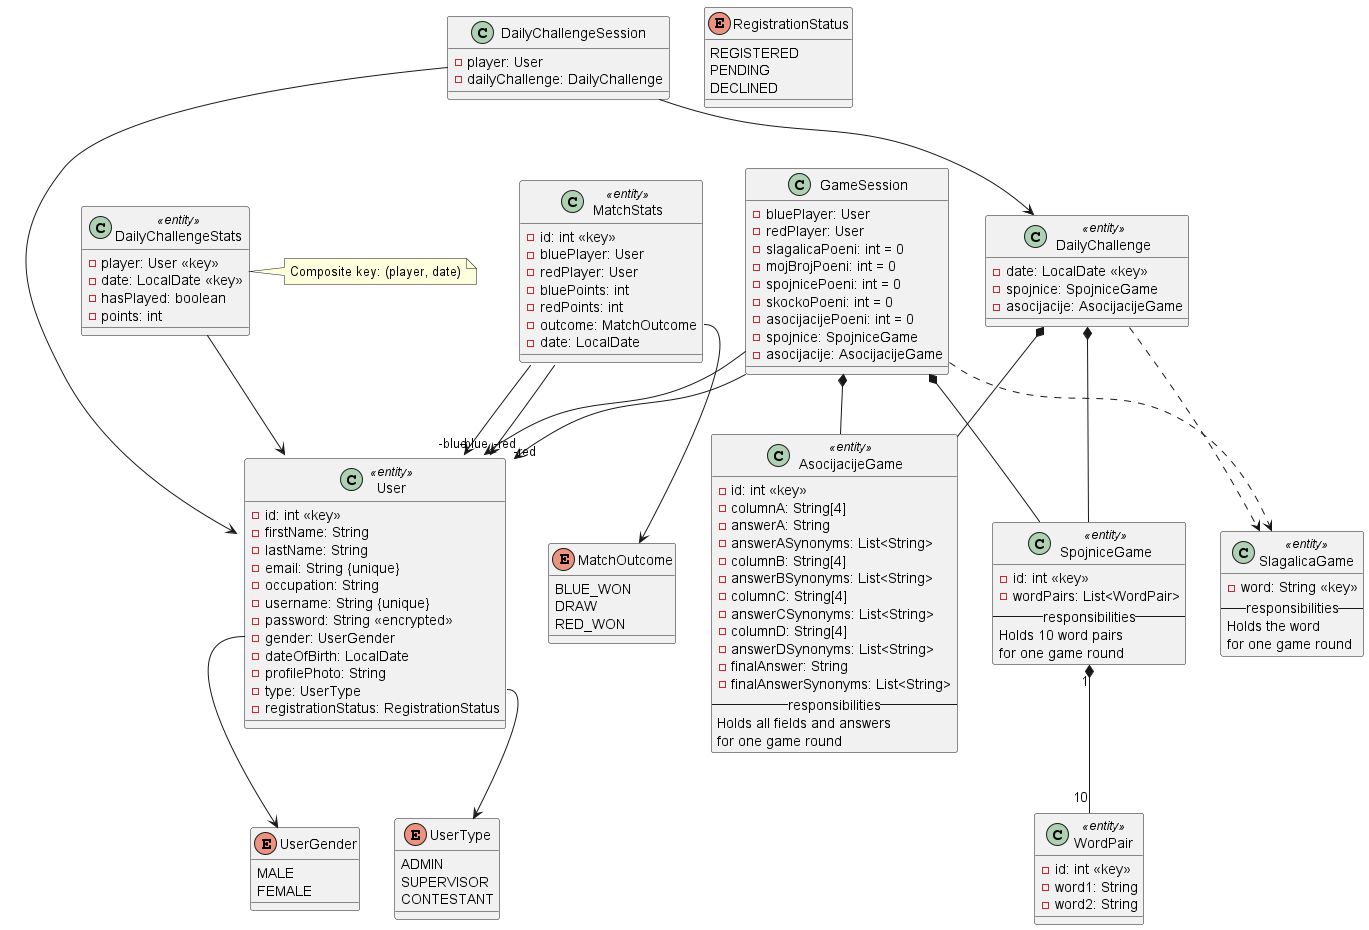

The diagram above was rendered by PlantUML. Its source (embedded in the PNG):
@startuml domain_class_diagram
'left to right direction

enum UserType {
    ADMIN 
    SUPERVISOR 
    CONTESTANT
}
enum UserGender {
    MALE 
    FEMALE
}
enum RegistrationStatus {
    REGISTERED 
    PENDING
    DECLINED
}
class User <<entity>> {
    -id: int <<key>>
    -firstName: String
    -lastName: String
    -email: String {unique}
    -occupation: String
    -username: String {unique}
    -password: String <<encrypted>>
    -gender: UserGender
    -dateOfBirth: LocalDate
    -profilePhoto: String
    -type: UserType
    -registrationStatus: RegistrationStatus
}
User::gender --> UserGender
User::type --> UserType

class DailyChallengeStats <<entity>> {
    -player: User <<key>>
    -date: LocalDate <<key>>
    -hasPlayed: boolean
    -points: int
}
note "Composite key: (player, date)" as NCompositeKey
DailyChallengeStats - NCompositeKey
DailyChallengeStats --> User

class DailyChallenge <<entity>> {
    -date: LocalDate <<key>>
    -spojnice: SpojniceGame 
    -asocijacije: AsocijacijeGame
}
DailyChallenge *-- AsocijacijeGame
DailyChallenge *-- SpojniceGame
DailyChallenge ..> SlagalicaGame

class DailyChallengeSession {
    -player: User
    -dailyChallenge: DailyChallenge 
}
DailyChallengeSession --> DailyChallenge 
DailyChallengeSession --> User

enum MatchOutcome {
    BLUE_WON
    DRAW
    RED_WON
}
class MatchStats <<entity>> {
    -id: int <<key>>
    -bluePlayer: User
    -redPlayer: User
    -bluePoints: int 
    -redPoints: int 
    -outcome: MatchOutcome
    -date: LocalDate
}
MatchStats::outcome --> MatchOutcome
MatchStats --> "-blue" User
MatchStats --> "-red" User

class SlagalicaGame <<entity>> {
    -word: String <<key>>
    --responsibilities--
    Holds the word
    for one game round
}

class WordPair <<entity>> {
    -id: int <<key>>
    -word1: String 
    -word2: String
}
class SpojniceGame <<entity>> {
    -id: int <<key>>
    -wordPairs: List<WordPair>
    --responsibilities--
    Holds 10 word pairs
    for one game round
}
SpojniceGame "1" *-- "10" WordPair

class AsocijacijeGame <<entity>> {
    -id: int <<key>>
    -columnA: String[4]
    -answerA: String 
    -answerASynonyms: List<String>
    -columnB: String[4]
    -answerBSynonyms: List<String>
    -columnC: String[4]
    -answerCSynonyms: List<String>
    -columnD: String[4]
    -answerDSynonyms: List<String>
    -finalAnswer: String 
    -finalAnswerSynonyms: List<String>
    --responsibilities--
    Holds all fields and answers
    for one game round
}

class GameSession {
    -bluePlayer: User
    -redPlayer: User 
    -slagalicaPoeni: int = 0
    -mojBrojPoeni: int = 0
    -spojnicePoeni: int = 0
    -skockoPoeni: int = 0
    -asocijacijePoeni: int = 0
    -spojnice: SpojniceGame 
    -asocijacije: AsocijacijeGame 
}
GameSession *-- SpojniceGame
GameSession *-- AsocijacijeGame
GameSession ..> SlagalicaGame
GameSession --> "-blue" User
GameSession --> "-red" User

@enduml